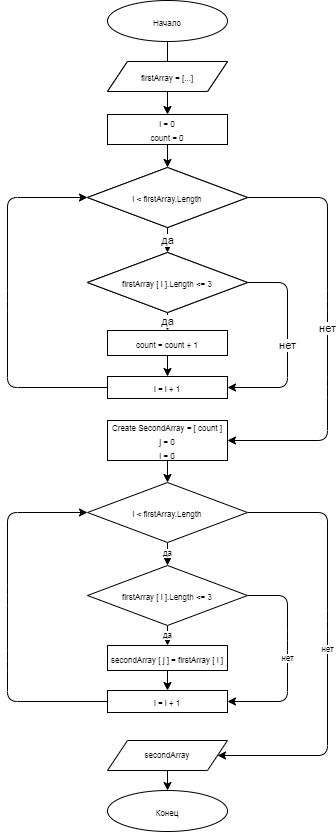

The diagram above was exported from draw.io. Its source (the exported page's mxGraphModel, read from the mxfile embedded in the PNG):
<mxGraphModel dx="433" dy="316" grid="1" gridSize="10" guides="1" tooltips="1" connect="1" arrows="1" fold="1" page="1" pageScale="1" pageWidth="827" pageHeight="1169" math="0" shadow="0">
  <root>
    <mxCell id="0" />
    <mxCell id="1" parent="0" />
    <mxCell id="6" value="" style="edgeStyle=none;html=1;" parent="1" target="4" edge="1">
      <mxGeometry relative="1" as="geometry">
        <mxPoint x="320" y="61" as="sourcePoint" />
      </mxGeometry>
    </mxCell>
    <mxCell id="3" value="firstArray = [...]" style="shape=parallelogram;perimeter=parallelogramPerimeter;whiteSpace=wrap;html=1;fixedSize=1;" parent="1" vertex="1">
      <mxGeometry x="260" y="81" width="120" height="30" as="geometry" />
    </mxCell>
    <mxCell id="7" value="" style="edgeStyle=none;html=1;" parent="1" source="4" target="5" edge="1">
      <mxGeometry relative="1" as="geometry" />
    </mxCell>
    <mxCell id="4" value="i = 0&lt;br&gt;count = 0" style="rounded=0;whiteSpace=wrap;html=1;" parent="1" vertex="1">
      <mxGeometry x="260" y="134" width="120" height="30" as="geometry" />
    </mxCell>
    <mxCell id="9" value="да" style="edgeStyle=none;html=1;" parent="1" source="5" target="8" edge="1">
      <mxGeometry relative="1" as="geometry" />
    </mxCell>
    <mxCell id="18" value="нет" style="edgeStyle=none;html=1;entryX=1;entryY=0.5;entryDx=0;entryDy=0;exitX=1;exitY=0.5;exitDx=0;exitDy=0;" parent="1" source="5" target="19" edge="1">
      <mxGeometry relative="1" as="geometry">
        <Array as="points">
          <mxPoint x="480" y="217" />
          <mxPoint x="480" y="320" />
          <mxPoint x="480" y="407" />
          <mxPoint x="480" y="460" />
        </Array>
      </mxGeometry>
    </mxCell>
    <mxCell id="5" value="i &amp;lt; array.Length" style="rhombus;whiteSpace=wrap;html=1;" parent="1" vertex="1">
      <mxGeometry x="240" y="187" width="160" height="60" as="geometry" />
    </mxCell>
    <mxCell id="16" value="да" style="edgeStyle=none;html=1;" parent="1" source="8" target="10" edge="1">
      <mxGeometry relative="1" as="geometry" />
    </mxCell>
    <mxCell id="20" value="нет" style="edgeStyle=none;html=1;entryX=1;entryY=0.5;entryDx=0;entryDy=0;" parent="1" source="8" target="11" edge="1">
      <mxGeometry relative="1" as="geometry">
        <Array as="points">
          <mxPoint x="440" y="302" />
          <mxPoint x="440" y="407" />
        </Array>
      </mxGeometry>
    </mxCell>
    <mxCell id="8" value="array [ i ].Length &amp;lt;= 3" style="rhombus;whiteSpace=wrap;html=1;" parent="1" vertex="1">
      <mxGeometry x="240" y="272" width="160" height="60" as="geometry" />
    </mxCell>
    <mxCell id="17" value="" style="edgeStyle=none;html=1;" parent="1" source="10" target="11" edge="1">
      <mxGeometry relative="1" as="geometry" />
    </mxCell>
    <mxCell id="10" value="&lt;font style=&quot;font-size: 8px&quot;&gt;count = count + 1&lt;/font&gt;" style="rounded=0;whiteSpace=wrap;html=1;" parent="1" vertex="1">
      <mxGeometry x="260" y="350" width="120" height="25" as="geometry" />
    </mxCell>
    <mxCell id="21" style="edgeStyle=none;html=1;entryX=0;entryY=0.5;entryDx=0;entryDy=0;" parent="1" source="11" target="5" edge="1">
      <mxGeometry relative="1" as="geometry">
        <Array as="points">
          <mxPoint x="160" y="407" />
          <mxPoint x="160" y="320" />
          <mxPoint x="160" y="217" />
        </Array>
      </mxGeometry>
    </mxCell>
    <mxCell id="11" value="&lt;font style=&quot;font-size: 8px&quot;&gt;i = i + 1&lt;/font&gt;" style="rounded=0;whiteSpace=wrap;html=1;" parent="1" vertex="1">
      <mxGeometry x="260" y="396" width="120" height="22" as="geometry" />
    </mxCell>
    <mxCell id="33" value="" style="edgeStyle=none;html=1;fontSize=8;" parent="1" source="19" target="29" edge="1">
      <mxGeometry relative="1" as="geometry" />
    </mxCell>
    <mxCell id="19" value="&lt;font style=&quot;font-size: 8px&quot;&gt;Create SecondArray = [ count ]&lt;/font&gt;&lt;br&gt;&lt;font style=&quot;font-size: 8px&quot;&gt;j = 0&lt;br&gt;i = 0&lt;/font&gt;" style="rounded=0;whiteSpace=wrap;html=1;" parent="1" vertex="1">
      <mxGeometry x="260" y="440" width="120" height="40" as="geometry" />
    </mxCell>
    <mxCell id="22" value="&lt;font style=&quot;font-size: 8px&quot;&gt;Начало&lt;/font&gt;" style="ellipse;whiteSpace=wrap;html=1;" parent="1" vertex="1">
      <mxGeometry x="260" y="20" width="120" height="41" as="geometry" />
    </mxCell>
    <mxCell id="23" value="&lt;font style=&quot;font-size: 8px&quot;&gt;firstArray = [...]&lt;/font&gt;" style="shape=parallelogram;perimeter=parallelogramPerimeter;whiteSpace=wrap;html=1;fixedSize=1;" parent="1" vertex="1">
      <mxGeometry x="260" y="81" width="120" height="30" as="geometry" />
    </mxCell>
    <mxCell id="24" value="&lt;font style=&quot;font-size: 8px&quot;&gt;i = 0&lt;br&gt;count = 0&lt;/font&gt;" style="rounded=0;whiteSpace=wrap;html=1;" parent="1" vertex="1">
      <mxGeometry x="260" y="134" width="120" height="30" as="geometry" />
    </mxCell>
    <mxCell id="25" value="&lt;font style=&quot;font-size: 8px&quot;&gt;i &amp;lt; firstArray.Length&lt;/font&gt;" style="rhombus;whiteSpace=wrap;html=1;" parent="1" vertex="1">
      <mxGeometry x="240" y="187" width="160" height="60" as="geometry" />
    </mxCell>
    <mxCell id="26" value="&lt;font style=&quot;font-size: 8px&quot;&gt;firstArray [ i ].Length &amp;lt;= 3&lt;/font&gt;" style="rhombus;whiteSpace=wrap;html=1;" parent="1" vertex="1">
      <mxGeometry x="240" y="272" width="160" height="60" as="geometry" />
    </mxCell>
    <mxCell id="37" value="" style="edgeStyle=none;html=1;fontSize=8;" parent="1" source="27" target="28" edge="1">
      <mxGeometry relative="1" as="geometry" />
    </mxCell>
    <mxCell id="27" value="&lt;font style=&quot;font-size: 8px&quot;&gt;secondArray [ j ] = firstArray [ i ]&lt;/font&gt;" style="rounded=0;whiteSpace=wrap;html=1;" parent="1" vertex="1">
      <mxGeometry x="260" y="665" width="120" height="25" as="geometry" />
    </mxCell>
    <mxCell id="28" value="&lt;font style=&quot;font-size: 8px&quot;&gt;i = i + 1&lt;/font&gt;" style="rounded=0;whiteSpace=wrap;html=1;" parent="1" vertex="1">
      <mxGeometry x="260" y="710" width="120" height="22" as="geometry" />
    </mxCell>
    <mxCell id="34" value="да" style="edgeStyle=none;html=1;fontSize=8;" parent="1" source="29" target="30" edge="1">
      <mxGeometry relative="1" as="geometry" />
    </mxCell>
    <mxCell id="42" value="нет" style="edgeStyle=none;html=1;entryX=1;entryY=0.5;entryDx=0;entryDy=0;fontSize=8;" parent="1" source="29" target="38" edge="1">
      <mxGeometry relative="1" as="geometry">
        <Array as="points">
          <mxPoint x="480" y="532" />
          <mxPoint x="480" y="640" />
          <mxPoint x="480" y="775" />
        </Array>
      </mxGeometry>
    </mxCell>
    <mxCell id="29" value="&lt;font style=&quot;font-size: 8px&quot;&gt;i &amp;lt; firstArray.Length&lt;/font&gt;" style="rhombus;whiteSpace=wrap;html=1;" parent="1" vertex="1">
      <mxGeometry x="240" y="502" width="160" height="60" as="geometry" />
    </mxCell>
    <mxCell id="36" value="да" style="edgeStyle=none;html=1;fontSize=8;" parent="1" source="30" target="27" edge="1">
      <mxGeometry relative="1" as="geometry" />
    </mxCell>
    <mxCell id="43" value="нет" style="edgeStyle=none;html=1;entryX=1;entryY=0.5;entryDx=0;entryDy=0;fontSize=8;" parent="1" source="30" target="28" edge="1">
      <mxGeometry relative="1" as="geometry">
        <Array as="points">
          <mxPoint x="440" y="615" />
          <mxPoint x="440" y="660" />
          <mxPoint x="440" y="721" />
        </Array>
      </mxGeometry>
    </mxCell>
    <mxCell id="30" value="&lt;font style=&quot;font-size: 8px&quot;&gt;firstArray [ i ].Length &amp;lt;= 3&lt;/font&gt;" style="rhombus;whiteSpace=wrap;html=1;" parent="1" vertex="1">
      <mxGeometry x="240" y="585" width="160" height="60" as="geometry" />
    </mxCell>
    <mxCell id="41" value="" style="edgeStyle=none;html=1;fontSize=8;" parent="1" source="38" target="40" edge="1">
      <mxGeometry relative="1" as="geometry" />
    </mxCell>
    <mxCell id="44" style="edgeStyle=none;html=1;entryX=0;entryY=0.5;entryDx=0;entryDy=0;fontSize=8;exitX=0;exitY=0.5;exitDx=0;exitDy=0;" parent="1" source="28" target="29" edge="1">
      <mxGeometry relative="1" as="geometry">
        <Array as="points">
          <mxPoint x="160" y="721" />
          <mxPoint x="160" y="680" />
          <mxPoint x="160" y="615" />
          <mxPoint x="160" y="532" />
        </Array>
      </mxGeometry>
    </mxCell>
    <mxCell id="38" value="secondArray" style="shape=parallelogram;perimeter=parallelogramPerimeter;whiteSpace=wrap;html=1;fixedSize=1;fontSize=8;" parent="1" vertex="1">
      <mxGeometry x="260" y="760" width="120" height="30" as="geometry" />
    </mxCell>
    <mxCell id="40" value="&lt;font style=&quot;font-size: 8px&quot;&gt;Конец&lt;/font&gt;" style="ellipse;whiteSpace=wrap;html=1;" parent="1" vertex="1">
      <mxGeometry x="260" y="810" width="120" height="41" as="geometry" />
    </mxCell>
  </root>
</mxGraphModel>